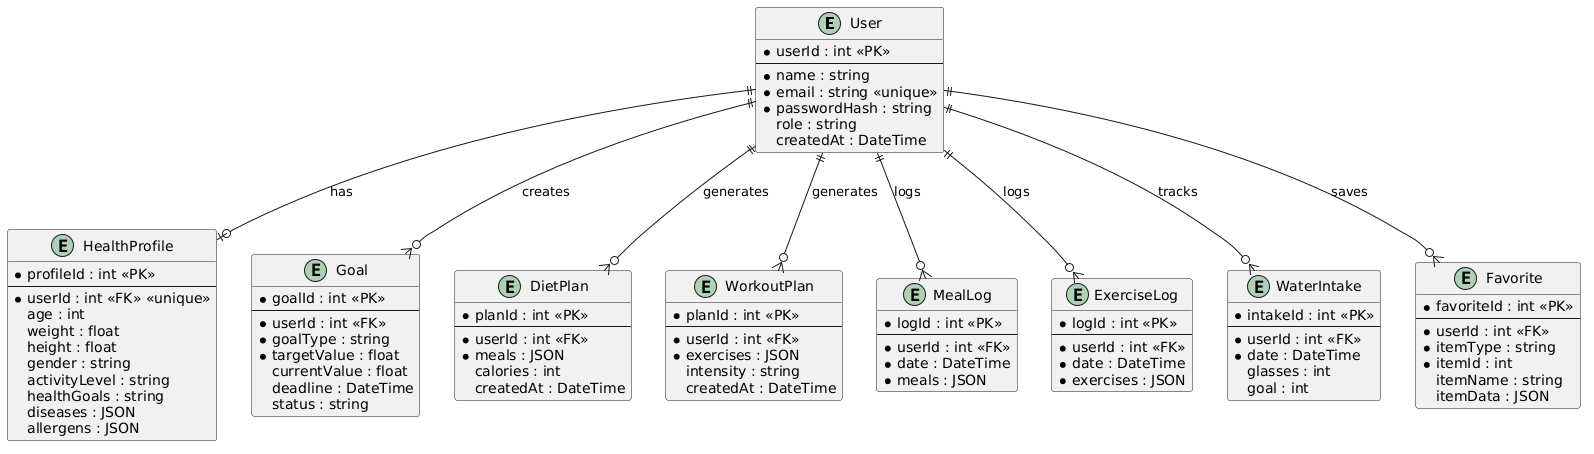

The diagram above was rendered by PlantUML. Its source (embedded in the PNG):
@startuml
entity "User" as user {
  * userId : int <<PK>>
  --
  * name : string
  * email : string <<unique>>
  * passwordHash : string
  role : string
  createdAt : DateTime
}

entity "HealthProfile" as profile {
  * profileId : int <<PK>>
  --
  * userId : int <<FK>> <<unique>>
  age : int
  weight : float
  height : float
  gender : string
  activityLevel : string
  healthGoals : string
  diseases : JSON
  allergens : JSON
}

entity "Goal" as goal {
  * goalId : int <<PK>>
  --
  * userId : int <<FK>>
  * goalType : string
  * targetValue : float
  currentValue : float
  deadline : DateTime
  status : string
}

entity "DietPlan" as diet {
  * planId : int <<PK>>
  --
  * userId : int <<FK>>
  * meals : JSON
  calories : int
  createdAt : DateTime
}

entity "WorkoutPlan" as workout {
  * planId : int <<PK>>
  --
  * userId : int <<FK>>
  * exercises : JSON
  intensity : string
  createdAt : DateTime
}

entity "MealLog" as meallog {
  * logId : int <<PK>>
  --
  * userId : int <<FK>>
  * date : DateTime
  * meals : JSON
}

entity "ExerciseLog" as exerciselog {
  * logId : int <<PK>>
  --
  * userId : int <<FK>>
  * date : DateTime
  * exercises : JSON
}

entity "WaterIntake" as water {
  * intakeId : int <<PK>>
  --
  * userId : int <<FK>>
  * date : DateTime
  glasses : int
  goal : int
}

entity "Favorite" as fav {
  * favoriteId : int <<PK>>
  --
  * userId : int <<FK>>
  * itemType : string
  * itemId : int
  itemName : string
  itemData : JSON
}

user ||--o| profile : "has"
user ||--o{ goal : "creates"
user ||--o{ diet : "generates"
user ||--o{ workout : "generates"
user ||--o{ meallog : "logs"
user ||--o{ exerciselog : "logs"
user ||--o{ water : "tracks"
user ||--o{ fav : "saves"
@enduml